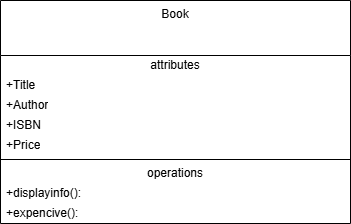

The diagram above was exported from draw.io. Its source (the exported page's mxGraphModel, read from the mxfile embedded in the PNG):
<mxGraphModel dx="724" dy="388" grid="1" gridSize="10" guides="1" tooltips="1" connect="1" arrows="1" fold="1" page="1" pageScale="1" pageWidth="827" pageHeight="1169" math="0" shadow="0">
  <root>
    <mxCell id="0" />
    <mxCell id="1" parent="0" />
    <mxCell id="NJtJwotRoTU28MLsQ_3z-2" value="Book" style="swimlane;fontStyle=0;align=center;verticalAlign=top;childLayout=stackLayout;horizontal=1;startSize=55;horizontalStack=0;resizeParent=1;resizeParentMax=0;resizeLast=0;collapsible=0;marginBottom=0;html=1;whiteSpace=wrap;" vertex="1" parent="1">
      <mxGeometry x="210" y="90" width="350" height="223" as="geometry" />
    </mxCell>
    <mxCell id="NJtJwotRoTU28MLsQ_3z-3" value="attributes" style="text;html=1;strokeColor=none;fillColor=none;align=center;verticalAlign=middle;spacingLeft=4;spacingRight=4;overflow=hidden;rotatable=0;points=[[0,0.5],[1,0.5]];portConstraint=eastwest;whiteSpace=wrap;" vertex="1" parent="NJtJwotRoTU28MLsQ_3z-2">
      <mxGeometry y="55" width="350" height="20" as="geometry" />
    </mxCell>
    <mxCell id="NJtJwotRoTU28MLsQ_3z-4" value="+Title" style="text;html=1;strokeColor=none;fillColor=none;align=left;verticalAlign=middle;spacingLeft=4;spacingRight=4;overflow=hidden;rotatable=0;points=[[0,0.5],[1,0.5]];portConstraint=eastwest;whiteSpace=wrap;" vertex="1" parent="NJtJwotRoTU28MLsQ_3z-2">
      <mxGeometry y="75" width="350" height="20" as="geometry" />
    </mxCell>
    <mxCell id="NJtJwotRoTU28MLsQ_3z-10" value="+Author" style="text;html=1;strokeColor=none;fillColor=none;align=left;verticalAlign=middle;spacingLeft=4;spacingRight=4;overflow=hidden;rotatable=0;points=[[0,0.5],[1,0.5]];portConstraint=eastwest;whiteSpace=wrap;" vertex="1" parent="NJtJwotRoTU28MLsQ_3z-2">
      <mxGeometry y="95" width="350" height="20" as="geometry" />
    </mxCell>
    <mxCell id="NJtJwotRoTU28MLsQ_3z-12" value="+ISBN" style="text;html=1;strokeColor=none;fillColor=none;align=left;verticalAlign=middle;spacingLeft=4;spacingRight=4;overflow=hidden;rotatable=0;points=[[0,0.5],[1,0.5]];portConstraint=eastwest;whiteSpace=wrap;" vertex="1" parent="NJtJwotRoTU28MLsQ_3z-2">
      <mxGeometry y="115" width="350" height="20" as="geometry" />
    </mxCell>
    <mxCell id="NJtJwotRoTU28MLsQ_3z-11" value="+Price" style="text;html=1;strokeColor=none;fillColor=none;align=left;verticalAlign=middle;spacingLeft=4;spacingRight=4;overflow=hidden;rotatable=0;points=[[0,0.5],[1,0.5]];portConstraint=eastwest;whiteSpace=wrap;" vertex="1" parent="NJtJwotRoTU28MLsQ_3z-2">
      <mxGeometry y="135" width="350" height="20" as="geometry" />
    </mxCell>
    <mxCell id="NJtJwotRoTU28MLsQ_3z-7" value="" style="line;strokeWidth=1;fillColor=none;align=left;verticalAlign=middle;spacingTop=-1;spacingLeft=3;spacingRight=3;rotatable=0;labelPosition=right;points=[];portConstraint=eastwest;" vertex="1" parent="NJtJwotRoTU28MLsQ_3z-2">
      <mxGeometry y="155" width="350" height="8" as="geometry" />
    </mxCell>
    <mxCell id="NJtJwotRoTU28MLsQ_3z-8" value="operations" style="text;html=1;strokeColor=none;fillColor=none;align=center;verticalAlign=middle;spacingLeft=4;spacingRight=4;overflow=hidden;rotatable=0;points=[[0,0.5],[1,0.5]];portConstraint=eastwest;whiteSpace=wrap;" vertex="1" parent="NJtJwotRoTU28MLsQ_3z-2">
      <mxGeometry y="163" width="350" height="20" as="geometry" />
    </mxCell>
    <mxCell id="NJtJwotRoTU28MLsQ_3z-9" value="+displayinfo():" style="text;html=1;strokeColor=none;fillColor=none;align=left;verticalAlign=middle;spacingLeft=4;spacingRight=4;overflow=hidden;rotatable=0;points=[[0,0.5],[1,0.5]];portConstraint=eastwest;whiteSpace=wrap;" vertex="1" parent="NJtJwotRoTU28MLsQ_3z-2">
      <mxGeometry y="183" width="350" height="20" as="geometry" />
    </mxCell>
    <mxCell id="NJtJwotRoTU28MLsQ_3z-13" value="+expencive():" style="text;html=1;strokeColor=none;fillColor=none;align=left;verticalAlign=middle;spacingLeft=4;spacingRight=4;overflow=hidden;rotatable=0;points=[[0,0.5],[1,0.5]];portConstraint=eastwest;whiteSpace=wrap;" vertex="1" parent="NJtJwotRoTU28MLsQ_3z-2">
      <mxGeometry y="203" width="350" height="20" as="geometry" />
    </mxCell>
  </root>
</mxGraphModel>